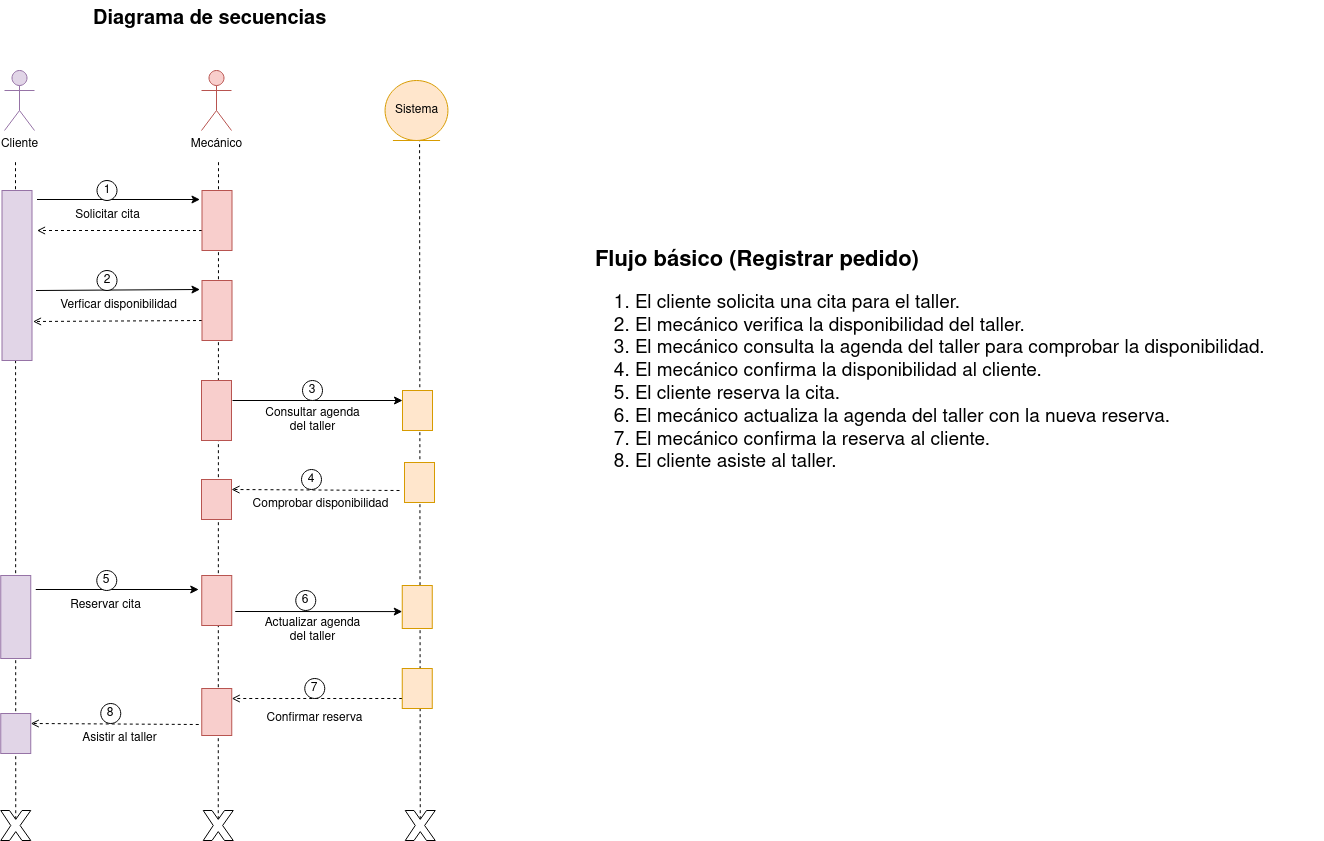

The diagram above was exported from draw.io. Its source (the exported page's mxGraphModel, read from the mxfile embedded in the PNG):
<mxGraphModel dx="1210" dy="559" grid="1" gridSize="10" guides="1" tooltips="1" connect="1" arrows="1" fold="1" page="1" pageScale="1" pageWidth="850" pageHeight="1100" math="0" shadow="0">
  <root>
    <mxCell id="0" />
    <mxCell id="1" parent="0" />
    <mxCell id="X5Hi3wyMTgCi8rLzqrCV-61" value="" style="endArrow=none;dashed=1;html=1;rounded=0;exitX=0.5;exitY=0.29;exitDx=0;exitDy=0;exitPerimeter=0;" edge="1" parent="1" source="X5Hi3wyMTgCi8rLzqrCV-66">
      <mxGeometry width="50" height="50" relative="1" as="geometry">
        <mxPoint x="239.0747198007473" y="1023" as="sourcePoint" />
        <mxPoint x="242" y="240" as="targetPoint" />
      </mxGeometry>
    </mxCell>
    <mxCell id="X5Hi3wyMTgCi8rLzqrCV-62" value="" style="endArrow=none;dashed=1;html=1;rounded=0;exitX=0.5;exitY=0.29;exitDx=0;exitDy=0;exitPerimeter=0;" edge="1" parent="1" source="X5Hi3wyMTgCi8rLzqrCV-67">
      <mxGeometry width="50" height="50" relative="1" as="geometry">
        <mxPoint x="645.58" y="1227.7" as="sourcePoint" />
        <mxPoint x="646.08" y="220" as="targetPoint" />
      </mxGeometry>
    </mxCell>
    <mxCell id="X5Hi3wyMTgCi8rLzqrCV-63" value="" style="endArrow=none;dashed=1;html=1;rounded=0;exitX=0.5;exitY=0.29;exitDx=0;exitDy=0;exitPerimeter=0;" edge="1" parent="1" source="X5Hi3wyMTgCi8rLzqrCV-65">
      <mxGeometry width="50" height="50" relative="1" as="geometry">
        <mxPoint x="445" y="1231" as="sourcePoint" />
        <mxPoint x="445" y="240" as="targetPoint" />
      </mxGeometry>
    </mxCell>
    <mxCell id="X5Hi3wyMTgCi8rLzqrCV-64" value="" style="endArrow=open;dashed=1;html=1;rounded=0;endFill=0;entryX=0.25;entryY=0;entryDx=0;entryDy=0;" edge="1" parent="1" target="X5Hi3wyMTgCi8rLzqrCV-79">
      <mxGeometry width="50" height="50" relative="1" as="geometry">
        <mxPoint x="425.25" y="804" as="sourcePoint" />
        <mxPoint x="65.25" y="803.98" as="targetPoint" />
      </mxGeometry>
    </mxCell>
    <mxCell id="X5Hi3wyMTgCi8rLzqrCV-65" value="" style="verticalLabelPosition=bottom;verticalAlign=top;html=1;shape=mxgraph.basic.x" vertex="1" parent="1">
      <mxGeometry x="429.75" y="890" width="30" height="30" as="geometry" />
    </mxCell>
    <mxCell id="X5Hi3wyMTgCi8rLzqrCV-66" value="" style="verticalLabelPosition=bottom;verticalAlign=top;html=1;shape=mxgraph.basic.x" vertex="1" parent="1">
      <mxGeometry x="227.25" y="890" width="30" height="30" as="geometry" />
    </mxCell>
    <mxCell id="X5Hi3wyMTgCi8rLzqrCV-67" value="" style="verticalLabelPosition=bottom;verticalAlign=top;html=1;shape=mxgraph.basic.x" vertex="1" parent="1">
      <mxGeometry x="631.75" y="890" width="30" height="30" as="geometry" />
    </mxCell>
    <mxCell id="X5Hi3wyMTgCi8rLzqrCV-68" value="Cliente" style="shape=umlActor;verticalLabelPosition=bottom;verticalAlign=top;html=1;fillColor=#e1d5e7;strokeColor=#9673a6;" vertex="1" parent="1">
      <mxGeometry x="231" y="150" width="30" height="60" as="geometry" />
    </mxCell>
    <mxCell id="X5Hi3wyMTgCi8rLzqrCV-69" value="Asistir al taller" style="text;html=1;align=center;verticalAlign=middle;resizable=0;points=[];autosize=1;strokeColor=none;fillColor=none;" vertex="1" parent="1">
      <mxGeometry x="296.25" y="803" width="100" height="30" as="geometry" />
    </mxCell>
    <mxCell id="X5Hi3wyMTgCi8rLzqrCV-70" value="&lt;div style=&quot;font-size: 20px;&quot;&gt;&lt;font size=&quot;1&quot;&gt;&lt;b&gt;&lt;font style=&quot;font-size: 22px;&quot;&gt;Flujo básico (Registrar pedido)&lt;/font&gt;&lt;/b&gt;&lt;/font&gt;&lt;/div&gt;&lt;div style=&quot;font-size: 19px;&quot;&gt;&lt;ol&gt;&lt;li&gt;El cliente solicita una cita para el taller.&lt;/li&gt;&lt;li&gt;El mecánico verifica la disponibilidad del taller.&lt;/li&gt;&lt;li&gt;El&amp;nbsp;mecánico consulta la agenda del taller para comprobar la disponibilidad.&lt;/li&gt;&lt;li&gt;El&amp;nbsp;mecánico confirma la disponibilidad al cliente.&lt;/li&gt;&lt;li&gt;El cliente reserva la cita.&lt;/li&gt;&lt;li&gt;El&amp;nbsp;mecánico actualiza la agenda del taller con la nueva reserva.&lt;/li&gt;&lt;li&gt;El&amp;nbsp;mecánico confirma la reserva al cliente.&lt;/li&gt;&lt;li&gt;El cliente asiste al taller.&lt;/li&gt;&lt;/ol&gt;&lt;/div&gt;" style="text;whiteSpace=wrap;html=1;" vertex="1" parent="1">
      <mxGeometry x="820" y="320" width="730" height="293" as="geometry" />
    </mxCell>
    <mxCell id="X5Hi3wyMTgCi8rLzqrCV-71" value="Sistema" style="ellipse;shape=umlEntity;whiteSpace=wrap;html=1;fillColor=#ffe6cc;strokeColor=#d79b00;" vertex="1" parent="1">
      <mxGeometry x="611.55" y="160" width="62.9" height="60" as="geometry" />
    </mxCell>
    <mxCell id="X5Hi3wyMTgCi8rLzqrCV-76" value="8" style="ellipse;whiteSpace=wrap;html=1;aspect=fixed;" vertex="1" parent="1">
      <mxGeometry x="327.25" y="783" width="20" height="20" as="geometry" />
    </mxCell>
    <mxCell id="X5Hi3wyMTgCi8rLzqrCV-77" value="Mecánico" style="shape=umlActor;verticalLabelPosition=bottom;verticalAlign=top;html=1;fillColor=#f8cecc;strokeColor=#b85450;" vertex="1" parent="1">
      <mxGeometry x="428" y="150" width="30" height="60" as="geometry" />
    </mxCell>
    <mxCell id="X5Hi3wyMTgCi8rLzqrCV-79" value="" style="rounded=0;whiteSpace=wrap;html=1;direction=south;verticalAlign=top;fillColor=#e1d5e7;strokeColor=#9673a6;" vertex="1" parent="1">
      <mxGeometry x="227.25" y="793" width="30" height="40" as="geometry" />
    </mxCell>
    <mxCell id="X5Hi3wyMTgCi8rLzqrCV-80" value="Solicitar cita" style="text;html=1;align=center;verticalAlign=middle;resizable=0;points=[];autosize=1;strokeColor=none;fillColor=none;" vertex="1" parent="1">
      <mxGeometry x="288.5" y="280" width="90" height="30" as="geometry" />
    </mxCell>
    <mxCell id="X5Hi3wyMTgCi8rLzqrCV-81" value="" style="endArrow=classic;html=1;rounded=0;entryX=0.15;entryY=1.067;entryDx=0;entryDy=0;entryPerimeter=0;" edge="1" parent="1" target="X5Hi3wyMTgCi8rLzqrCV-89">
      <mxGeometry width="50" height="50" relative="1" as="geometry">
        <mxPoint x="263.5" y="279" as="sourcePoint" />
        <mxPoint x="533.5" y="310" as="targetPoint" />
      </mxGeometry>
    </mxCell>
    <mxCell id="X5Hi3wyMTgCi8rLzqrCV-82" value="" style="endArrow=open;dashed=1;html=1;rounded=0;endFill=0;exitX=0.667;exitY=1;exitDx=0;exitDy=0;exitPerimeter=0;" edge="1" parent="1" source="X5Hi3wyMTgCi8rLzqrCV-89">
      <mxGeometry width="50" height="50" relative="1" as="geometry">
        <mxPoint x="257.5" y="310" as="sourcePoint" />
        <mxPoint x="263.5" y="310" as="targetPoint" />
      </mxGeometry>
    </mxCell>
    <mxCell id="X5Hi3wyMTgCi8rLzqrCV-83" value="1" style="ellipse;whiteSpace=wrap;html=1;aspect=fixed;" vertex="1" parent="1">
      <mxGeometry x="323.5" y="260" width="20" height="20" as="geometry" />
    </mxCell>
    <mxCell id="X5Hi3wyMTgCi8rLzqrCV-84" value="Verficar disponibilidad" style="text;html=1;align=center;verticalAlign=middle;resizable=0;points=[];autosize=1;strokeColor=none;fillColor=none;" vertex="1" parent="1">
      <mxGeometry x="274.5" y="370" width="140" height="30" as="geometry" />
    </mxCell>
    <mxCell id="X5Hi3wyMTgCi8rLzqrCV-85" value="" style="endArrow=classic;html=1;rounded=0;exitX=0.038;exitY=-0.133;exitDx=0;exitDy=0;exitPerimeter=0;entryX=0.15;entryY=1.067;entryDx=0;entryDy=0;entryPerimeter=0;" edge="1" parent="1" target="X5Hi3wyMTgCi8rLzqrCV-88">
      <mxGeometry width="50" height="50" relative="1" as="geometry">
        <mxPoint x="262.5" y="370" as="sourcePoint" />
        <mxPoint x="533.5" y="400" as="targetPoint" />
      </mxGeometry>
    </mxCell>
    <mxCell id="X5Hi3wyMTgCi8rLzqrCV-86" value="" style="endArrow=open;dashed=1;html=1;rounded=0;endFill=0;exitX=0.667;exitY=1;exitDx=0;exitDy=0;exitPerimeter=0;entryX=0.157;entryY=-0.038;entryDx=0;entryDy=0;entryPerimeter=0;" edge="1" parent="1" source="X5Hi3wyMTgCi8rLzqrCV-88">
      <mxGeometry width="50" height="50" relative="1" as="geometry">
        <mxPoint x="257.5" y="400" as="sourcePoint" />
        <mxPoint x="259.5" y="401" as="targetPoint" />
      </mxGeometry>
    </mxCell>
    <mxCell id="X5Hi3wyMTgCi8rLzqrCV-87" value="2" style="ellipse;whiteSpace=wrap;html=1;aspect=fixed;" vertex="1" parent="1">
      <mxGeometry x="323.5" y="350" width="20" height="20" as="geometry" />
    </mxCell>
    <mxCell id="X5Hi3wyMTgCi8rLzqrCV-88" value="" style="rounded=0;whiteSpace=wrap;html=1;direction=south;verticalAlign=top;fillColor=#f8cecc;strokeColor=#b85450;" vertex="1" parent="1">
      <mxGeometry x="428.5" y="360" width="30" height="60" as="geometry" />
    </mxCell>
    <mxCell id="X5Hi3wyMTgCi8rLzqrCV-89" value="" style="rounded=0;whiteSpace=wrap;html=1;direction=south;verticalAlign=top;fillColor=#f8cecc;strokeColor=#b85450;" vertex="1" parent="1">
      <mxGeometry x="428.5" y="270" width="30" height="60" as="geometry" />
    </mxCell>
    <mxCell id="X5Hi3wyMTgCi8rLzqrCV-90" value="" style="rounded=0;whiteSpace=wrap;html=1;direction=south;fillColor=#e1d5e7;strokeColor=#9673a6;" vertex="1" parent="1">
      <mxGeometry x="228.5" y="270" width="30" height="170" as="geometry" />
    </mxCell>
    <mxCell id="X5Hi3wyMTgCi8rLzqrCV-91" value="" style="endArrow=open;dashed=1;html=1;rounded=0;endFill=0;entryX=0.25;entryY=0;entryDx=0;entryDy=0;" edge="1" parent="1" target="X5Hi3wyMTgCi8rLzqrCV-100">
      <mxGeometry width="50" height="50" relative="1" as="geometry">
        <mxPoint x="626" y="570" as="sourcePoint" />
        <mxPoint x="266" y="569.98" as="targetPoint" />
      </mxGeometry>
    </mxCell>
    <mxCell id="X5Hi3wyMTgCi8rLzqrCV-92" value="Comprobar disponibilidad" style="text;html=1;align=center;verticalAlign=middle;resizable=0;points=[];autosize=1;strokeColor=none;fillColor=none;" vertex="1" parent="1">
      <mxGeometry x="467" y="569" width="160" height="30" as="geometry" />
    </mxCell>
    <mxCell id="X5Hi3wyMTgCi8rLzqrCV-93" value="" style="rounded=0;whiteSpace=wrap;html=1;direction=south;verticalAlign=top;fillColor=#ffe6cc;strokeColor=#d79b00;" vertex="1" parent="1">
      <mxGeometry x="629" y="470" width="30" height="40" as="geometry" />
    </mxCell>
    <mxCell id="X5Hi3wyMTgCi8rLzqrCV-94" value="" style="endArrow=classic;html=1;rounded=0;exitX=0.25;exitY=0;exitDx=0;exitDy=0;entryX=0.15;entryY=1.067;entryDx=0;entryDy=0;entryPerimeter=0;endFill=1;startArrow=none;startFill=0;" edge="1" parent="1">
      <mxGeometry width="50" height="50" relative="1" as="geometry">
        <mxPoint x="459" y="480" as="sourcePoint" />
        <mxPoint x="629" y="480" as="targetPoint" />
      </mxGeometry>
    </mxCell>
    <mxCell id="X5Hi3wyMTgCi8rLzqrCV-95" value="3" style="ellipse;whiteSpace=wrap;html=1;aspect=fixed;" vertex="1" parent="1">
      <mxGeometry x="529" y="460" width="20" height="20" as="geometry" />
    </mxCell>
    <mxCell id="X5Hi3wyMTgCi8rLzqrCV-96" value="&lt;div&gt;Consultar agenda&lt;/div&gt;&lt;div&gt;del taller&lt;/div&gt;" style="text;html=1;align=center;verticalAlign=middle;resizable=0;points=[];autosize=1;strokeColor=none;fillColor=none;" vertex="1" parent="1">
      <mxGeometry x="479" y="480" width="120" height="40" as="geometry" />
    </mxCell>
    <mxCell id="X5Hi3wyMTgCi8rLzqrCV-97" value="" style="rounded=0;whiteSpace=wrap;html=1;direction=south;verticalAlign=top;fillColor=#ffe6cc;strokeColor=#d79b00;" vertex="1" parent="1">
      <mxGeometry x="631" y="542" width="30" height="40" as="geometry" />
    </mxCell>
    <mxCell id="X5Hi3wyMTgCi8rLzqrCV-98" value="4" style="ellipse;whiteSpace=wrap;html=1;aspect=fixed;" vertex="1" parent="1">
      <mxGeometry x="528" y="549" width="20" height="20" as="geometry" />
    </mxCell>
    <mxCell id="X5Hi3wyMTgCi8rLzqrCV-99" value="" style="rounded=0;whiteSpace=wrap;html=1;direction=south;verticalAlign=top;fillColor=#f8cecc;strokeColor=#b85450;" vertex="1" parent="1">
      <mxGeometry x="428" y="460" width="30" height="60" as="geometry" />
    </mxCell>
    <mxCell id="X5Hi3wyMTgCi8rLzqrCV-100" value="" style="rounded=0;whiteSpace=wrap;html=1;direction=south;verticalAlign=top;fillColor=#f8cecc;strokeColor=#b85450;" vertex="1" parent="1">
      <mxGeometry x="428" y="559" width="30" height="40" as="geometry" />
    </mxCell>
    <mxCell id="X5Hi3wyMTgCi8rLzqrCV-101" value="Reservar cita" style="text;html=1;align=center;verticalAlign=middle;resizable=0;points=[];autosize=1;strokeColor=none;fillColor=none;" vertex="1" parent="1">
      <mxGeometry x="287.25" y="670" width="90" height="30" as="geometry" />
    </mxCell>
    <mxCell id="X5Hi3wyMTgCi8rLzqrCV-102" value="" style="endArrow=classic;html=1;rounded=0;entryX=0.15;entryY=1.067;entryDx=0;entryDy=0;entryPerimeter=0;" edge="1" parent="1">
      <mxGeometry width="50" height="50" relative="1" as="geometry">
        <mxPoint x="262.25" y="669" as="sourcePoint" />
        <mxPoint x="425.24" y="669" as="targetPoint" />
      </mxGeometry>
    </mxCell>
    <mxCell id="X5Hi3wyMTgCi8rLzqrCV-103" value="5" style="ellipse;whiteSpace=wrap;html=1;aspect=fixed;" vertex="1" parent="1">
      <mxGeometry x="323.25" y="650" width="20" height="20" as="geometry" />
    </mxCell>
    <mxCell id="X5Hi3wyMTgCi8rLzqrCV-105" value="" style="rounded=0;whiteSpace=wrap;html=1;direction=south;fillColor=#e1d5e7;strokeColor=#9673a6;" vertex="1" parent="1">
      <mxGeometry x="227.25" y="655" width="30" height="83" as="geometry" />
    </mxCell>
    <mxCell id="X5Hi3wyMTgCi8rLzqrCV-107" value="" style="rounded=0;whiteSpace=wrap;html=1;direction=south;verticalAlign=top;fillColor=#f8cecc;strokeColor=#b85450;" vertex="1" parent="1">
      <mxGeometry x="428.25" y="655" width="30" height="50" as="geometry" />
    </mxCell>
    <mxCell id="X5Hi3wyMTgCi8rLzqrCV-108" value="" style="rounded=0;whiteSpace=wrap;html=1;direction=south;verticalAlign=top;fillColor=#ffe6cc;strokeColor=#d79b00;" vertex="1" parent="1">
      <mxGeometry x="628.75" y="665" width="30" height="43" as="geometry" />
    </mxCell>
    <mxCell id="X5Hi3wyMTgCi8rLzqrCV-109" value="" style="endArrow=classic;html=1;rounded=0;" edge="1" parent="1">
      <mxGeometry width="50" height="50" relative="1" as="geometry">
        <mxPoint x="461.75" y="691" as="sourcePoint" />
        <mxPoint x="628.75" y="691.08" as="targetPoint" />
      </mxGeometry>
    </mxCell>
    <mxCell id="X5Hi3wyMTgCi8rLzqrCV-110" value="6" style="ellipse;whiteSpace=wrap;html=1;aspect=fixed;" vertex="1" parent="1">
      <mxGeometry x="522.25" y="670" width="20" height="20" as="geometry" />
    </mxCell>
    <mxCell id="X5Hi3wyMTgCi8rLzqrCV-111" value="&lt;div&gt;Actualizar agenda&lt;/div&gt;&lt;div&gt;del taller&lt;/div&gt;" style="text;html=1;align=center;verticalAlign=middle;resizable=0;points=[];autosize=1;strokeColor=none;fillColor=none;" vertex="1" parent="1">
      <mxGeometry x="479.25" y="690" width="120" height="40" as="geometry" />
    </mxCell>
    <mxCell id="X5Hi3wyMTgCi8rLzqrCV-112" value="" style="endArrow=open;dashed=1;html=1;rounded=0;endFill=0;exitX=0.75;exitY=1;exitDx=0;exitDy=0;" edge="1" parent="1" source="X5Hi3wyMTgCi8rLzqrCV-113">
      <mxGeometry width="50" height="50" relative="1" as="geometry">
        <mxPoint x="618.25" y="778" as="sourcePoint" />
        <mxPoint x="458.25" y="778" as="targetPoint" />
      </mxGeometry>
    </mxCell>
    <mxCell id="X5Hi3wyMTgCi8rLzqrCV-113" value="" style="rounded=0;whiteSpace=wrap;html=1;direction=south;verticalAlign=top;fillColor=#ffe6cc;strokeColor=#d79b00;" vertex="1" parent="1">
      <mxGeometry x="628.75" y="748" width="30" height="40" as="geometry" />
    </mxCell>
    <mxCell id="X5Hi3wyMTgCi8rLzqrCV-114" value="Confirmar reserva" style="text;html=1;align=center;verticalAlign=middle;resizable=0;points=[];autosize=1;strokeColor=none;fillColor=none;" vertex="1" parent="1">
      <mxGeometry x="481.25" y="783" width="120" height="30" as="geometry" />
    </mxCell>
    <mxCell id="X5Hi3wyMTgCi8rLzqrCV-115" value="" style="rounded=0;whiteSpace=wrap;html=1;direction=south;verticalAlign=top;fillColor=#f8cecc;strokeColor=#b85450;" vertex="1" parent="1">
      <mxGeometry x="428.25" y="768" width="30" height="47" as="geometry" />
    </mxCell>
    <mxCell id="X5Hi3wyMTgCi8rLzqrCV-116" value="7" style="ellipse;whiteSpace=wrap;html=1;aspect=fixed;" vertex="1" parent="1">
      <mxGeometry x="531.25" y="758" width="20" height="20" as="geometry" />
    </mxCell>
    <mxCell id="X5Hi3wyMTgCi8rLzqrCV-122" value="&lt;b&gt;&lt;font style=&quot;font-size: 20px;&quot;&gt;Diagrama de secuencias&lt;/font&gt;&lt;/b&gt;" style="text;whiteSpace=wrap;html=1;" vertex="1" parent="1">
      <mxGeometry x="318" y="80" width="270" height="50" as="geometry" />
    </mxCell>
  </root>
</mxGraphModel>